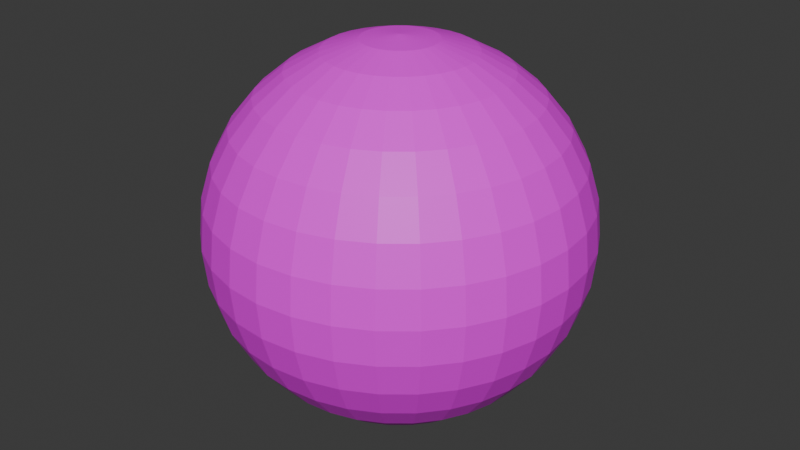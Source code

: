 # Source: backGround.blend  (saved by Blender 4.1.23; exported with 4.5.12 LTS)
import bpy
from mathutils import Matrix  # noqa: F401  (used for matrix-valued properties, if any)

bpy.ops.wm.read_factory_settings(use_empty=True)
scene = bpy.context.scene
scene.name = 'Scene'

# ---- collections
col_collection = bpy.data.collections.new('Collection'); scene.collection.children.link(col_collection)

# ---- images (referenced by path relative to the original .blend; pixels are not part of the script)
import os
ASSET_DIR = os.environ.get("B2B_ASSET_DIR", "")  # directory of the original .blend (textures are referenced by path, not embedded)
HERE = os.path.dirname(os.path.abspath(__file__))  # packed textures are extracted next to this script under _unpacked/

def load_image(name, relpath, width, height, colorspace="sRGB"):
    """Load a texture the original file referenced (path relative to the .blend, or extracted next to this script)."""
    p = next((c for c in (os.path.join(HERE, relpath), os.path.join(ASSET_DIR, relpath)) if relpath and os.path.exists(c)), "")
    if p:
        img = bpy.data.images.load(p, check_existing=True)
        img.name = name
    else:  # same state as the original file: an image datablock whose file is absent (Cycles renders it pink)
        img = bpy.data.images.new(name, width, height)
        img.source = "FILE"
        img.filepath = "//" + (relpath or name)
    img.colorspace_settings.name = colorspace
    return img
img_n749_sugasugasiiaozora_jpg = load_image('N749_sugasugasiiaozora.jpg', 'N749_sugasugasiiaozora.jpg', 1024, 1024, 'sRGB')

# ---- materials (node trees are filled in below, after node groups)
mat_bluesky = bpy.data.materials.new('BlueSky')
mat_bluesky.use_transparent_shadow = False
mat_reverse = bpy.data.materials.new('Reverse')
mat_reverse.use_transparent_shadow = False

# ---- material node trees
mat_bluesky.use_nodes = True; mat_bluesky.node_tree.nodes.clear()
_N = mat_bluesky.node_tree.nodes; _L = mat_bluesky.node_tree.links
n0 = _N.new('ShaderNodeBsdfPrincipled'); n0.name = 'プリンシプルBSDF'; n0.location = (10, 300)
n1 = _N.new('ShaderNodeOutputMaterial'); n1.name = 'マテリアル出力'; n1.location = (300, 300)
n2 = _N.new('ShaderNodeTexImage'); n2.name = '画像テクスチャ'; n2.location = (-280, 275)
n2.image = img_n749_sugasugasiiaozora_jpg
_L.new(n0.outputs[0], n1.inputs[0])
_L.new(n2.outputs[0], n0.inputs[0])
n1.is_active_output = True
mat_reverse.use_nodes = True; mat_reverse.node_tree.nodes.clear()
_N = mat_reverse.node_tree.nodes; _L = mat_reverse.node_tree.links
n0 = _N.new('ShaderNodeBsdfPrincipled'); n0.name = 'プリンシプルBSDF'; n0.location = (10, 300)
n1 = _N.new('ShaderNodeOutputMaterial'); n1.name = 'マテリアル出力'; n1.location = (300, 300)
_L.new(n0.outputs[0], n1.inputs[0])
n1.is_active_output = True

# ---- world
world_world = bpy.data.worlds.new('World'); scene.world = world_world
world_world.use_nodes = True; world_world.node_tree.nodes.clear()
_N = world_world.node_tree.nodes; _L = world_world.node_tree.links
n0 = _N.new('ShaderNodeOutputWorld'); n0.name = 'World Output'; n0.location = (300, 300)
n1 = _N.new('ShaderNodeBackground'); n1.name = 'Background'; n1.location = (10, 300)
n1.inputs[0].default_value = (0.05088, 0.05088, 0.05088, 1.0)
_L.new(n1.outputs[0], n0.inputs[0])
n0.is_active_output = True
world_world.color = (0.05088, 0.05088, 0.05088)
world_world.use_sun_shadow = False
world_world.sun_shadow_jitter_overblur = 0.0

# ---- meshes
me_x = bpy.data.meshes.new('球')
me_x.from_pydata([(0.0, 0.5556, 0.8315), (0.0, 0.8315, 0.5556), (0.0, 0.9808, 0.1951), (0.0, 1.0, 0.0), (0.0, 0.9808, -0.1951), (0.0, 0.8315, -0.5556), (0.03806, 0.1913, 0.9808), (0.07466, 0.3753, 0.9239), (0.1084, 0.5449, 0.8315), (0.1379, 0.6935, 0.7071), (0.1622, 0.8155, 0.5556), (0.1802, 0.9061, 0.3827), (0.1913, 0.9619, 0.1951), (0.1951, 0.9808, 0.0), (0.1913, 0.9619, -0.1951), (0.1802, 0.9061, -0.3827), (0.1622, 0.8155, -0.5556), (0.1379, 0.6935, -0.7071), (0.1084, 0.5449, -0.8315), (0.07466, 0.3753, -0.9239), (0.03806, 0.1913, -0.9808), (0.07466, 0.1802, 0.9808), (0.1464, 0.3536, 0.9239), (0.2126, 0.5133, 0.8315), (0.2706, 0.6533, 0.7071), (0.3182, 0.7682, 0.5556), (0.3536, 0.8536, 0.3827), (0.3753, 0.9061, 0.1951), (0.3827, 0.9239, 0.0), (0.3753, 0.9061, -0.1951), (0.3536, 0.8536, -0.3827), (0.3182, 0.7682, -0.5556), (0.2706, 0.6533, -0.7071), (0.2126, 0.5133, -0.8315), (0.1464, 0.3536, -0.9239), (0.07466, 0.1802, -0.9808), (0.1084, 0.1622, 0.9808), (0.2126, 0.3182, 0.9239), (0.3087, 0.4619, 0.8315), (0.3928, 0.5879, 0.7071), (0.4619, 0.6913, 0.5556), (0.5133, 0.7682, 0.3827), (0.5449, 0.8155, 0.1951), (0.5556, 0.8315, 0.0), (0.5449, 0.8155, -0.1951), (0.5133, 0.7682, -0.3827), (0.4619, 0.6913, -0.5556), (0.3928, 0.5879, -0.7071), (0.3087, 0.4619, -0.8315), (0.2126, 0.3182, -0.9239), (0.1084, 0.1622, -0.9808), (0.1379, 0.1379, 0.9808), (0.2706, 0.2706, 0.9239), (0.3928, 0.3928, 0.8315), (0.5, 0.5, 0.7071), (0.5879, 0.5879, 0.5556), (0.6533, 0.6533, 0.3827), (0.6935, 0.6935, 0.1951), (0.7071, 0.7071, 0.0), (0.6935, 0.6935, -0.1951), (0.6533, 0.6533, -0.3827), (0.5879, 0.5879, -0.5556), (0.5, 0.5, -0.7071), (0.3928, 0.3928, -0.8315), (0.2706, 0.2706, -0.9239), (0.1379, 0.1379, -0.9808), (0.1622, 0.1084, 0.9808), (0.3182, 0.2126, 0.9239), (0.4619, 0.3087, 0.8315), (0.5879, 0.3928, 0.7071), (0.6913, 0.4619, 0.5556), (0.7682, 0.5133, 0.3827), (0.8155, 0.5449, 0.1951), (0.8315, 0.5556, 0.0), (0.8155, 0.5449, -0.1951), (0.7682, 0.5133, -0.3827), (0.6913, 0.4619, -0.5556), (0.5879, 0.3928, -0.7071), (0.4619, 0.3087, -0.8315), (0.3182, 0.2126, -0.9239), (0.1622, 0.1084, -0.9808), (0.0, 0.0, 1.0), (0.1802, 0.07466, 0.9808), (0.3536, 0.1464, 0.9239), (0.5133, 0.2126, 0.8315), (0.6533, 0.2706, 0.7071), (0.7682, 0.3182, 0.5556), (0.8536, 0.3536, 0.3827), (0.9061, 0.3753, 0.1951), (0.9239, 0.3827, 0.0), (0.9061, 0.3753, -0.1951), (0.8536, 0.3536, -0.3827), (0.7682, 0.3182, -0.5556), (0.6533, 0.2706, -0.7071), (0.5133, 0.2126, -0.8315), (0.3536, 0.1464, -0.9239), (0.1802, 0.07466, -0.9808), (0.1913, 0.03806, 0.9808), (0.3753, 0.07466, 0.9239), (0.5449, 0.1084, 0.8315), (0.6935, 0.1379, 0.7071), (0.8155, 0.1622, 0.5556), (0.9061, 0.1802, 0.3827), (0.9619, 0.1913, 0.1951), (0.9808, 0.1951, 0.0), (0.9619, 0.1913, -0.1951), (0.9061, 0.1802, -0.3827), (0.8155, 0.1622, -0.5556), (0.6935, 0.1379, -0.7071), (0.5449, 0.1084, -0.8315), (0.3753, 0.07466, -0.9239), (0.1913, 0.03806, -0.9808), (0.1951, -1.118e-08, 0.9808), (0.3827, -2.235e-08, 0.9239), (0.5556, -5.215e-08, 0.8315), (0.7071, 1.49e-08, 0.7071), (0.8315, -8.941e-08, 0.5556), (0.9239, 4.47e-08, 0.3827), (0.9808, -8.941e-08, 0.1951), (1.0, -1.639e-07, 0.0), (0.9808, -8.941e-08, -0.1951), (0.9239, 4.47e-08, -0.3827), (0.8315, -8.941e-08, -0.5556), (0.7071, 1.49e-08, -0.7071), (0.5556, -5.215e-08, -0.8315), (0.3827, -2.235e-08, -0.9239), (0.1951, -1.118e-08, -0.9808), (0.1913, -0.03806, 0.9808), (0.3753, -0.07466, 0.9239), (0.5449, -0.1084, 0.8315), (0.6935, -0.1379, 0.7071), (0.8155, -0.1622, 0.5556), (0.9061, -0.1802, 0.3827), (0.9619, -0.1913, 0.1951), (0.9808, -0.1951, 0.0), (0.9619, -0.1913, -0.1951), (0.9061, -0.1802, -0.3827), (0.8155, -0.1622, -0.5556), (0.6935, -0.1379, -0.7071), (0.5449, -0.1084, -0.8315), (0.3753, -0.07466, -0.9239), (0.1913, -0.03806, -0.9808), (0.1802, -0.07466, 0.9808), (0.3536, -0.1464, 0.9239), (0.5133, -0.2126, 0.8315), (0.6533, -0.2706, 0.7071), (0.7682, -0.3182, 0.5556), (0.8536, -0.3536, 0.3827), (0.9061, -0.3753, 0.1951), (0.9239, -0.3827, 0.0), (0.9061, -0.3753, -0.1951), (0.8536, -0.3536, -0.3827), (0.7682, -0.3182, -0.5556), (0.6533, -0.2706, -0.7071), (0.5133, -0.2126, -0.8315), (0.3536, -0.1464, -0.9239), (0.1802, -0.07466, -0.9808), (0.1622, -0.1084, 0.9808), (0.3182, -0.2126, 0.9239), (0.4619, -0.3087, 0.8315), (0.5879, -0.3928, 0.7071), (0.6913, -0.4619, 0.5556), (0.7682, -0.5133, 0.3827), (0.8155, -0.5449, 0.1951), (0.8315, -0.5556, 0.0), (0.8155, -0.5449, -0.1951), (0.7682, -0.5133, -0.3827), (0.6913, -0.4619, -0.5556), (0.5879, -0.3928, -0.7071), (0.4619, -0.3087, -0.8315), (0.3182, -0.2126, -0.9239), (0.1622, -0.1084, -0.9808), (0.1379, -0.1379, 0.9808), (0.2706, -0.2706, 0.9239), (0.3928, -0.3928, 0.8315), (0.5, -0.5, 0.7071), (0.5879, -0.5879, 0.5556), (0.6533, -0.6533, 0.3827), (0.6935, -0.6935, 0.1951), (0.7071, -0.7071, 0.0), (0.6935, -0.6935, -0.1951), (0.6533, -0.6533, -0.3827), (0.5879, -0.5879, -0.5556), (0.5, -0.5, -0.7071), (0.3928, -0.3928, -0.8315), (0.2706, -0.2706, -0.9239), (0.1379, -0.1379, -0.9808), (0.1084, -0.1622, 0.9808), (0.2126, -0.3182, 0.9239), (0.3087, -0.4619, 0.8315), (0.3928, -0.5879, 0.7071), (0.4619, -0.6913, 0.5556), (0.5133, -0.7682, 0.3827), (0.5449, -0.8155, 0.1951), (0.5556, -0.8315, 0.0), (0.5449, -0.8155, -0.1951), (0.5133, -0.7682, -0.3827), (0.4619, -0.6913, -0.5556), (0.3928, -0.5879, -0.7071), (0.3087, -0.4619, -0.8315), (0.2126, -0.3182, -0.9239), (0.1084, -0.1622, -0.9808), (0.07466, -0.1802, 0.9808), (0.1464, -0.3536, 0.9239), (0.2126, -0.5133, 0.8315), (0.2706, -0.6533, 0.7071), (0.3182, -0.7682, 0.5556), (0.3536, -0.8536, 0.3827), (0.3753, -0.9061, 0.1951), (0.3827, -0.9239, 0.0), (0.3753, -0.9061, -0.1951), (0.3536, -0.8536, -0.3827), (0.3182, -0.7682, -0.5556), (0.2706, -0.6533, -0.7071), (0.2126, -0.5133, -0.8315), (0.1464, -0.3536, -0.9239), (0.07466, -0.1802, -0.9808), (0.03806, -0.1913, 0.9808), (0.07466, -0.3753, 0.9239), (0.1084, -0.5449, 0.8315), (0.1379, -0.6935, 0.7071), (0.1622, -0.8155, 0.5556), (0.1802, -0.9061, 0.3827), (0.1913, -0.9619, 0.1951), (0.1951, -0.9808, 0.0), (0.1913, -0.9619, -0.1951), (0.1802, -0.9061, -0.3827), (0.1622, -0.8155, -0.5556), (0.1379, -0.6935, -0.7071), (0.1084, -0.5449, -0.8315), (0.07466, -0.3753, -0.9239), (0.03806, -0.1913, -0.9808), (-7.451e-09, -0.1951, 0.9808), (-5.215e-08, -0.3827, 0.9239), (-9.686e-08, -0.5556, 0.8315), (-1.49e-08, -0.7071, 0.7071), (-1.043e-07, -0.8315, 0.5556), (2.98e-08, -0.9239, 0.3827), (-1.341e-07, -0.9808, 0.1951), (-3.278e-07, -1.0, 0.0), (-1.341e-07, -0.9808, -0.1951), (2.98e-08, -0.9239, -0.3827), (-1.043e-07, -0.8315, -0.5556), (-1.49e-08, -0.7071, -0.7071), (-9.686e-08, -0.5556, -0.8315), (-5.215e-08, -0.3827, -0.9239), (-7.451e-09, -0.1951, -0.9808), (-0.03806, -0.1913, 0.9808), (-0.07466, -0.3753, 0.9239), (-0.1084, -0.5449, 0.8315), (-0.1379, -0.6935, 0.7071), (-0.1622, -0.8155, 0.5556), (-0.1802, -0.9061, 0.3827), (-0.1913, -0.9619, 0.1951), (-0.1951, -0.9808, 0.0), (-0.1913, -0.9619, -0.1951), (-0.1802, -0.9061, -0.3827), (-0.1622, -0.8155, -0.5556), (-0.1379, -0.6935, -0.7071), (-0.1084, -0.5449, -0.8315), (-0.07466, -0.3753, -0.9239), (-0.03806, -0.1913, -0.9808), (-0.07466, -0.1802, 0.9808), (-0.1464, -0.3536, 0.9239), (-0.2126, -0.5133, 0.8315), (-0.2706, -0.6533, 0.7071), (-0.3182, -0.7682, 0.5556), (-0.3536, -0.8536, 0.3827), (-0.3753, -0.9061, 0.1951), (-0.3827, -0.9239, 0.0), (-0.3753, -0.9061, -0.1951), (-0.3536, -0.8536, -0.3827), (-0.3182, -0.7682, -0.5556), (-0.2706, -0.6533, -0.7071), (-0.2126, -0.5133, -0.8315), (-0.1464, -0.3536, -0.9239), (-0.07466, -0.1802, -0.9808), (-0.1084, -0.1622, 0.9808), (-0.2126, -0.3182, 0.9239), (-0.3087, -0.4619, 0.8315), (-0.3928, -0.5879, 0.7071), (-0.4619, -0.6913, 0.5556), (-0.5133, -0.7682, 0.3827), (-0.5449, -0.8155, 0.1951), (-0.5556, -0.8315, 0.0), (-0.5449, -0.8155, -0.1951), (-0.5133, -0.7682, -0.3827), (-0.4619, -0.6913, -0.5556), (-0.3928, -0.5879, -0.7071), (-0.3087, -0.4619, -0.8315), (-0.2126, -0.3182, -0.9239), (-0.1084, -0.1622, -0.9808), (-0.1379, -0.1379, 0.9808), (-0.2706, -0.2706, 0.9239), (-0.3928, -0.3928, 0.8315), (-0.5, -0.5, 0.7071), (-0.5879, -0.5879, 0.5556), (-0.6533, -0.6533, 0.3827), (-0.6935, -0.6935, 0.1951), (-0.7071, -0.7071, 0.0), (-0.6935, -0.6935, -0.1951), (-0.6533, -0.6533, -0.3827), (-0.5879, -0.5879, -0.5556), (-0.5, -0.5, -0.7071), (-0.3928, -0.3928, -0.8315), (-0.2706, -0.2706, -0.9239), (-0.1379, -0.1379, -0.9808), (0.0, 0.0, -1.0), (-0.1622, -0.1084, 0.9808), (-0.3182, -0.2126, 0.9239), (-0.4619, -0.3087, 0.8315), (-0.5879, -0.3928, 0.7071), (-0.6913, -0.4619, 0.5556), (-0.7682, -0.5133, 0.3827), (-0.8155, -0.5449, 0.1951), (-0.8315, -0.5556, 0.0), (-0.8155, -0.5449, -0.1951), (-0.7682, -0.5133, -0.3827), (-0.6913, -0.4619, -0.5556), (-0.5879, -0.3928, -0.7071), (-0.4619, -0.3087, -0.8315), (-0.3182, -0.2126, -0.9239), (-0.1622, -0.1084, -0.9808), (-0.1802, -0.07466, 0.9808), (-0.3536, -0.1464, 0.9239), (-0.5133, -0.2126, 0.8315), (-0.6533, -0.2706, 0.7071), (-0.7682, -0.3182, 0.5556), (-0.8536, -0.3536, 0.3827), (-0.9061, -0.3753, 0.1951), (-0.9239, -0.3827, 0.0), (-0.9061, -0.3753, -0.1951), (-0.8536, -0.3536, -0.3827), (-0.7682, -0.3182, -0.5556), (-0.6533, -0.2706, -0.7071), (-0.5133, -0.2126, -0.8315), (-0.3536, -0.1464, -0.9239), (-0.1802, -0.07466, -0.9808), (-0.1913, -0.03806, 0.9808), (-0.3753, -0.07466, 0.9239), (-0.5449, -0.1084, 0.8315), (-0.6935, -0.1379, 0.7071), (-0.8155, -0.1622, 0.5556), (-0.9061, -0.1802, 0.3827), (-0.9619, -0.1913, 0.1951), (-0.9808, -0.1951, 0.0), (-0.9619, -0.1913, -0.1951), (-0.9061, -0.1802, -0.3827), (-0.8155, -0.1622, -0.5556), (-0.6935, -0.1379, -0.7071), (-0.5449, -0.1084, -0.8315), (-0.3753, -0.07466, -0.9239), (-0.1913, -0.03806, -0.9808), (-0.1951, 1.863e-08, 0.9808), (-0.3827, 5.215e-08, 0.9239), (-0.5556, 1.49e-07, 0.8315), (-0.7071, 2.98e-08, 0.7071), (-0.8315, 1.639e-07, 0.5556), (-0.9239, 1.49e-08, 0.3827), (-0.9808, 2.682e-07, 0.1951), (-1.0, 4.47e-07, 0.0), (-0.9808, 2.682e-07, -0.1951), (-0.9239, 1.49e-08, -0.3827), (-0.8315, 1.639e-07, -0.5556), (-0.7071, 2.98e-08, -0.7071), (-0.5556, 1.49e-07, -0.8315), (-0.3827, 5.215e-08, -0.9239), (-0.1951, 1.863e-08, -0.9808), (-0.1913, 0.03806, 0.9808), (-0.3753, 0.07466, 0.9239), (-0.5449, 0.1084, 0.8315), (-0.6935, 0.1379, 0.7071), (-0.8155, 0.1622, 0.5556), (-0.9061, 0.1802, 0.3827), (-0.9619, 0.1913, 0.1951), (-0.9808, 0.1951, 0.0), (-0.9619, 0.1913, -0.1951), (-0.9061, 0.1802, -0.3827), (-0.8155, 0.1622, -0.5556), (-0.6935, 0.1379, -0.7071), (-0.5449, 0.1084, -0.8315), (-0.3753, 0.07466, -0.9239), (-0.1913, 0.03806, -0.9808), (-0.1802, 0.07466, 0.9808), (-0.3536, 0.1464, 0.9239), (-0.5133, 0.2126, 0.8315), (-0.6533, 0.2706, 0.7071), (-0.7682, 0.3182, 0.5556), (-0.8536, 0.3536, 0.3827), (-0.9061, 0.3753, 0.1951), (-0.9239, 0.3827, 0.0), (-0.9061, 0.3753, -0.1951), (-0.8536, 0.3536, -0.3827), (-0.7682, 0.3182, -0.5556), (-0.6533, 0.2706, -0.7071), (-0.5133, 0.2126, -0.8315), (-0.3536, 0.1464, -0.9239), (-0.1802, 0.07466, -0.9808), (-0.1622, 0.1084, 0.9808), (-0.3182, 0.2126, 0.9239), (-0.4619, 0.3087, 0.8315), (-0.5879, 0.3928, 0.7071), (-0.6913, 0.4619, 0.5556), (-0.7682, 0.5133, 0.3827), (-0.8155, 0.5449, 0.1951), (-0.8315, 0.5556, 0.0), (-0.8155, 0.5449, -0.1951), (-0.7682, 0.5133, -0.3827), (-0.6913, 0.4619, -0.5556), (-0.5879, 0.3928, -0.7071), (-0.4619, 0.3087, -0.8315), (-0.3182, 0.2126, -0.9239), (-0.1622, 0.1084, -0.9808), (-0.1379, 0.1379, 0.9808), (-0.2706, 0.2706, 0.9239), (-0.3928, 0.3928, 0.8315), (-0.5, 0.5, 0.7071), (-0.5879, 0.5879, 0.5556), (-0.6533, 0.6533, 0.3827), (-0.6935, 0.6935, 0.1951), (-0.7071, 0.7071, 0.0), (-0.6935, 0.6935, -0.1951), (-0.6533, 0.6533, -0.3827), (-0.5879, 0.5879, -0.5556), (-0.5, 0.5, -0.7071), (-0.3928, 0.3928, -0.8315), (-0.2706, 0.2706, -0.9239), (-0.1379, 0.1379, -0.9808), (-0.1084, 0.1622, 0.9808), (-0.2126, 0.3182, 0.9239), (-0.3087, 0.4619, 0.8315), (-0.3928, 0.5879, 0.7071), (-0.4619, 0.6913, 0.5556), (-0.5133, 0.7682, 0.3827), (-0.5449, 0.8155, 0.1951), (-0.5556, 0.8315, 0.0), (-0.5449, 0.8155, -0.1951), (-0.5133, 0.7682, -0.3827), (-0.4619, 0.6913, -0.5556), (-0.3928, 0.5879, -0.7071), (-0.3087, 0.4619, -0.8315), (-0.2126, 0.3182, -0.9239), (-0.1084, 0.1622, -0.9808), (-0.07466, 0.1802, 0.9808), (-0.1464, 0.3536, 0.9239), (-0.2126, 0.5133, 0.8315), (-0.2706, 0.6533, 0.7071), (-0.3182, 0.7682, 0.5556), (-0.3536, 0.8536, 0.3827), (-0.3753, 0.9061, 0.1951), (-0.3827, 0.9239, 0.0), (-0.3753, 0.9061, -0.1951), (-0.3536, 0.8536, -0.3827), (-0.3182, 0.7682, -0.5556), (-0.2706, 0.6533, -0.7071), (-0.2126, 0.5133, -0.8315), (-0.1464, 0.3536, -0.9239), (-0.07466, 0.1802, -0.9808), (-0.03806, 0.1913, 0.9808), (-0.07466, 0.3753, 0.9239), (-0.1084, 0.5449, 0.8315), (-0.1379, 0.6935, 0.7071), (-0.1622, 0.8155, 0.5556), (-0.1802, 0.9061, 0.3827), (-0.1913, 0.9619, 0.1951), (-0.1951, 0.9808, 0.0), (-0.1913, 0.9619, -0.1951), (-0.1802, 0.9061, -0.3827), (-0.1622, 0.8155, -0.5556), (-0.1379, 0.6935, -0.7071), (-0.1084, 0.5449, -0.8315), (-0.07466, 0.3753, -0.9239), (-0.03806, 0.1913, -0.9808), (1.49e-08, 0.1951, 0.9808), (6.706e-08, 0.3827, 0.9239), (8.941e-08, 0.7071, 0.7071), (5.96e-08, 0.9239, 0.3827), (5.96e-08, 0.9239, -0.3827), (8.941e-08, 0.7071, -0.7071), (2.161e-07, 0.5556, -0.8315), (6.706e-08, 0.3827, -0.9239), (1.49e-08, 0.1951, -0.9808)], [], [(475, 0, 8, 9), (478, 5, 16, 17), (1, 475, 9, 10), (479, 478, 17, 18), (476, 1, 10, 11), (480, 479, 18, 19), (2, 476, 11, 12), (481, 480, 19, 20), (3, 2, 12, 13), (473, 81, 6), (307, 481, 20), (4, 3, 13, 14), (474, 473, 6, 7), (477, 4, 14, 15), (0, 474, 7, 8), (5, 477, 15, 16), (8, 7, 22, 23), (16, 15, 30, 31), (9, 8, 23, 24), (17, 16, 31, 32), (10, 9, 24, 25), (18, 17, 32, 33), (11, 10, 25, 26), (19, 18, 33, 34), (12, 11, 26, 27), (20, 19, 34, 35), (13, 12, 27, 28), (6, 81, 21), (307, 20, 35), (14, 13, 28, 29), (7, 6, 21, 22), (15, 14, 29, 30), (27, 26, 41, 42), (35, 34, 49, 50), (28, 27, 42, 43), (21, 81, 36), (307, 35, 50), (29, 28, 43, 44), (22, 21, 36, 37), (30, 29, 44, 45), (23, 22, 37, 38), (31, 30, 45, 46), (24, 23, 38, 39), (32, 31, 46, 47), (25, 24, 39, 40), (33, 32, 47, 48), (26, 25, 40, 41), (34, 33, 48, 49), (46, 45, 60, 61), (39, 38, 53, 54), (47, 46, 61, 62), (40, 39, 54, 55), (48, 47, 62, 63), (41, 40, 55, 56), (49, 48, 63, 64), (42, 41, 56, 57), (50, 49, 64, 65), (43, 42, 57, 58), (36, 81, 51), (307, 50, 65), (44, 43, 58, 59), (37, 36, 51, 52), (45, 44, 59, 60), (38, 37, 52, 53), (65, 64, 79, 80), (58, 57, 72, 73), (51, 81, 66), (307, 65, 80), (59, 58, 73, 74), (52, 51, 66, 67), (60, 59, 74, 75), (53, 52, 67, 68), (61, 60, 75, 76), (54, 53, 68, 69), (62, 61, 76, 77), (55, 54, 69, 70), (63, 62, 77, 78), (56, 55, 70, 71), (64, 63, 78, 79), (57, 56, 71, 72), (69, 68, 84, 85), (77, 76, 92, 93), (70, 69, 85, 86), (78, 77, 93, 94), (71, 70, 86, 87), (79, 78, 94, 95), (72, 71, 87, 88), (80, 79, 95, 96), (73, 72, 88, 89), (66, 81, 82), (307, 80, 96), (74, 73, 89, 90), (67, 66, 82, 83), (75, 74, 90, 91), (68, 67, 83, 84), (76, 75, 91, 92), (89, 88, 103, 104), (82, 81, 97), (307, 96, 111), (90, 89, 104, 105), (83, 82, 97, 98), (91, 90, 105, 106), (84, 83, 98, 99), (92, 91, 106, 107), (85, 84, 99, 100), (93, 92, 107, 108), (86, 85, 100, 101), (94, 93, 108, 109), (87, 86, 101, 102), (95, 94, 109, 110), (88, 87, 102, 103), (96, 95, 110, 111), (108, 107, 122, 123), (101, 100, 115, 116), (109, 108, 123, 124), (102, 101, 116, 117), (110, 109, 124, 125), (103, 102, 117, 118), (111, 110, 125, 126), (104, 103, 118, 119), (97, 81, 112), (307, 111, 126), (105, 104, 119, 120), (98, 97, 112, 113), (106, 105, 120, 121), (99, 98, 113, 114), (107, 106, 121, 122), (100, 99, 114, 115), (307, 126, 141), (120, 119, 134, 135), (113, 112, 127, 128), (121, 120, 135, 136), (114, 113, 128, 129), (122, 121, 136, 137), (115, 114, 129, 130), (123, 122, 137, 138), (116, 115, 130, 131), (124, 123, 138, 139), (117, 116, 131, 132), (125, 124, 139, 140), (118, 117, 132, 133), (126, 125, 140, 141), (119, 118, 133, 134), (112, 81, 127), (139, 138, 153, 154), (132, 131, 146, 147), (140, 139, 154, 155), (133, 132, 147, 148), (141, 140, 155, 156), (134, 133, 148, 149), (127, 81, 142), (307, 141, 156), (135, 134, 149, 150), (128, 127, 142, 143), (136, 135, 150, 151), (129, 128, 143, 144), (137, 136, 151, 152), (130, 129, 144, 145), (138, 137, 152, 153), (131, 130, 145, 146), (143, 142, 157, 158), (151, 150, 165, 166), (144, 143, 158, 159), (152, 151, 166, 167), (145, 144, 159, 160), (153, 152, 167, 168), (146, 145, 160, 161), (154, 153, 168, 169), (147, 146, 161, 162), (155, 154, 169, 170), (148, 147, 162, 163), (156, 155, 170, 171), (149, 148, 163, 164), (142, 81, 157), (307, 156, 171), (150, 149, 164, 165), (162, 161, 176, 177), (170, 169, 184, 185), (163, 162, 177, 178), (171, 170, 185, 186), (164, 163, 178, 179), (157, 81, 172), (307, 171, 186), (165, 164, 179, 180), (158, 157, 172, 173), (166, 165, 180, 181), (159, 158, 173, 174), (167, 166, 181, 182), (160, 159, 174, 175), (168, 167, 182, 183), (161, 160, 175, 176), (169, 168, 183, 184), (181, 180, 195, 196), (174, 173, 188, 189), (182, 181, 196, 197), (175, 174, 189, 190), (183, 182, 197, 198), (176, 175, 190, 191), (184, 183, 198, 199), (177, 176, 191, 192), (185, 184, 199, 200), (178, 177, 192, 193), (186, 185, 200, 201), (179, 178, 193, 194), (172, 81, 187), (307, 186, 201), (180, 179, 194, 195), (173, 172, 187, 188), (200, 199, 214, 215), (193, 192, 207, 208), (201, 200, 215, 216), (194, 193, 208, 209), (187, 81, 202), (307, 201, 216), (195, 194, 209, 210), (188, 187, 202, 203), (196, 195, 210, 211), (189, 188, 203, 204), (197, 196, 211, 212), (190, 189, 204, 205), (198, 197, 212, 213), (191, 190, 205, 206), (199, 198, 213, 214), (192, 191, 206, 207), (204, 203, 218, 219), (212, 211, 226, 227), (205, 204, 219, 220), (213, 212, 227, 228), (206, 205, 220, 221), (214, 213, 228, 229), (207, 206, 221, 222), (215, 214, 229, 230), (208, 207, 222, 223), (216, 215, 230, 231), (209, 208, 223, 224), (202, 81, 217), (307, 216, 231), (210, 209, 224, 225), (203, 202, 217, 218), (211, 210, 225, 226), (223, 222, 237, 238), (231, 230, 245, 246), (224, 223, 238, 239), (217, 81, 232), (307, 231, 246), (225, 224, 239, 240), (218, 217, 232, 233), (226, 225, 240, 241), (219, 218, 233, 234), (227, 226, 241, 242), (220, 219, 234, 235), (228, 227, 242, 243), (221, 220, 235, 236), (229, 228, 243, 244), (222, 221, 236, 237), (230, 229, 244, 245), (242, 241, 256, 257), (235, 234, 249, 250), (243, 242, 257, 258), (236, 235, 250, 251), (244, 243, 258, 259), (237, 236, 251, 252), (245, 244, 259, 260), (238, 237, 252, 253), (246, 245, 260, 261), (239, 238, 253, 254), (232, 81, 247), (307, 246, 261), (240, 239, 254, 255), (233, 232, 247, 248), (241, 240, 255, 256), (234, 233, 248, 249), (261, 260, 275, 276), (254, 253, 268, 269), (247, 81, 262), (307, 261, 276), (255, 254, 269, 270), (248, 247, 262, 263), (256, 255, 270, 271), (249, 248, 263, 264), (257, 256, 271, 272), (250, 249, 264, 265), (258, 257, 272, 273), (251, 250, 265, 266), (259, 258, 273, 274), (252, 251, 266, 267), (260, 259, 274, 275), (253, 252, 267, 268), (273, 272, 287, 288), (266, 265, 280, 281), (274, 273, 288, 289), (267, 266, 281, 282), (275, 274, 289, 290), (268, 267, 282, 283), (276, 275, 290, 291), (269, 268, 283, 284), (262, 81, 277), (307, 276, 291), (270, 269, 284, 285), (263, 262, 277, 278), (271, 270, 285, 286), (264, 263, 278, 279), (272, 271, 286, 287), (265, 264, 279, 280), (277, 81, 292), (307, 291, 306), (285, 284, 299, 300), (278, 277, 292, 293), (286, 285, 300, 301), (279, 278, 293, 294), (287, 286, 301, 302), (280, 279, 294, 295), (288, 287, 302, 303), (281, 280, 295, 296), (289, 288, 303, 304), (282, 281, 296, 297), (290, 289, 304, 305), (283, 282, 297, 298), (291, 290, 305, 306), (284, 283, 298, 299), (296, 295, 311, 312), (304, 303, 319, 320), (297, 296, 312, 313), (305, 304, 320, 321), (298, 297, 313, 314), (306, 305, 321, 322), (299, 298, 314, 315), (292, 81, 308), (307, 306, 322), (300, 299, 315, 316), (293, 292, 308, 309), (301, 300, 316, 317), (294, 293, 309, 310), (302, 301, 317, 318), (295, 294, 310, 311), (303, 302, 318, 319), (316, 315, 330, 331), (309, 308, 323, 324), (317, 316, 331, 332), (310, 309, 324, 325), (318, 317, 332, 333), (311, 310, 325, 326), (319, 318, 333, 334), (312, 311, 326, 327), (320, 319, 334, 335), (313, 312, 327, 328), (321, 320, 335, 336), (314, 313, 328, 329), (322, 321, 336, 337), (315, 314, 329, 330), (308, 81, 323), (307, 322, 337), (335, 334, 349, 350), (328, 327, 342, 343), (336, 335, 350, 351), (329, 328, 343, 344), (337, 336, 351, 352), (330, 329, 344, 345), (323, 81, 338), (307, 337, 352), (331, 330, 345, 346), (324, 323, 338, 339), (332, 331, 346, 347), (325, 324, 339, 340), (333, 332, 347, 348), (326, 325, 340, 341), (334, 333, 348, 349), (327, 326, 341, 342), (339, 338, 353, 354), (347, 346, 361, 362), (340, 339, 354, 355), (348, 347, 362, 363), (341, 340, 355, 356), (349, 348, 363, 364), (342, 341, 356, 357), (350, 349, 364, 365), (343, 342, 357, 358), (351, 350, 365, 366), (344, 343, 358, 359), (352, 351, 366, 367), (345, 344, 359, 360), (338, 81, 353), (307, 352, 367), (346, 345, 360, 361), (358, 357, 372, 373), (366, 365, 380, 381), (359, 358, 373, 374), (367, 366, 381, 382), (360, 359, 374, 375), (353, 81, 368), (307, 367, 382), (361, 360, 375, 376), (354, 353, 368, 369), (362, 361, 376, 377), (355, 354, 369, 370), (363, 362, 377, 378), (356, 355, 370, 371), (364, 363, 378, 379), (357, 356, 371, 372), (365, 364, 379, 380), (377, 376, 391, 392), (370, 369, 384, 385), (378, 377, 392, 393), (371, 370, 385, 386), (379, 378, 393, 394), (372, 371, 386, 387), (380, 379, 394, 395), (373, 372, 387, 388), (381, 380, 395, 396), (374, 373, 388, 389), (382, 381, 396, 397), (375, 374, 389, 390), (368, 81, 383), (307, 382, 397), (376, 375, 390, 391), (369, 368, 383, 384), (396, 395, 410, 411), (389, 388, 403, 404), (397, 396, 411, 412), (390, 389, 404, 405), (383, 81, 398), (307, 397, 412), (391, 390, 405, 406), (384, 383, 398, 399), (392, 391, 406, 407), (385, 384, 399, 400), (393, 392, 407, 408), (386, 385, 400, 401), (394, 393, 408, 409), (387, 386, 401, 402), (395, 394, 409, 410), (388, 387, 402, 403), (408, 407, 422, 423), (401, 400, 415, 416), (409, 408, 423, 424), (402, 401, 416, 417), (410, 409, 424, 425), (403, 402, 417, 418), (411, 410, 425, 426), (404, 403, 418, 419), (412, 411, 426, 427), (405, 404, 419, 420), (398, 81, 413), (307, 412, 427), (406, 405, 420, 421), (399, 398, 413, 414), (407, 406, 421, 422), (400, 399, 414, 415), (427, 426, 441, 442), (420, 419, 434, 435), (413, 81, 428), (307, 427, 442), (421, 420, 435, 436), (414, 413, 428, 429), (422, 421, 436, 437), (415, 414, 429, 430), (423, 422, 437, 438), (416, 415, 430, 431), (424, 423, 438, 439), (417, 416, 431, 432), (425, 424, 439, 440), (418, 417, 432, 433), (426, 425, 440, 441), (419, 418, 433, 434), (431, 430, 445, 446), (439, 438, 453, 454), (432, 431, 446, 447), (440, 439, 454, 455), (433, 432, 447, 448), (441, 440, 455, 456), (434, 433, 448, 449), (442, 441, 456, 457), (435, 434, 449, 450), (428, 81, 443), (307, 442, 457), (436, 435, 450, 451), (429, 428, 443, 444), (437, 436, 451, 452), (430, 429, 444, 445), (438, 437, 452, 453), (450, 449, 464, 465), (443, 81, 458), (307, 457, 472), (451, 450, 465, 466), (444, 443, 458, 459), (452, 451, 466, 467), (445, 444, 459, 460), (453, 452, 467, 468), (446, 445, 460, 461), (454, 453, 468, 469), (447, 446, 461, 462), (455, 454, 469, 470), (448, 447, 462, 463), (456, 455, 470, 471), (449, 448, 463, 464), (457, 456, 471, 472), (469, 468, 5, 478), (462, 461, 475, 1), (470, 469, 478, 479), (463, 462, 1, 476), (471, 470, 479, 480), (464, 463, 476, 2), (472, 471, 480, 481), (465, 464, 2, 3), (458, 81, 473), (307, 472, 481), (466, 465, 3, 4), (459, 458, 473, 474), (467, 466, 4, 477), (460, 459, 474, 0), (468, 467, 477, 5), (461, 460, 0, 475)])
_uv = me_x.uv_layers.new(name='UVマップ')
_uv.uv.foreach_set('vector', [0.5038, 0.75, 0.5038, 0.8125, 0.5658, 0.8125, 0.5658, 0.75, 0.5038, 0.25, 0.5038, 0.3125, 0.5658, 0.3125, 0.5658, 0.25, 0.5038, 0.6875, 0.5038, 0.75, 0.5658, 0.75, 0.5658, 0.6875, 0.5038, 0.1875, 0.5038, 0.25, 0.5658, 0.25, 0.5658, 0.1875, 0.5038, 0.625, 0.5038, 0.6875, 0.5658, 0.6875, 0.5658, 0.625, 0.5038, 0.125, 0.5038, 0.1875, 0.5658, 0.1875, 0.5658, 0.125, 0.5038, 0.5625, 0.5038, 0.625, 0.5658, 0.625, 0.5658, 0.5625, 0.5038, 0.0625, 0.5038, 0.125, 0.5658, 0.125, 0.5658, 0.0625, 0.5038, 0.5, 0.5038, 0.5625, 0.5658, 0.5625, 0.5658, 0.5, 0.5038, 0.9375, 0.5348, 1.0, 0.5658, 0.9375, 0.5348, 0.0, 0.5038, 0.0625, 0.5658, 0.0625, 0.5038, 0.4375, 0.5038, 0.5, 0.5658, 0.5, 0.5658, 0.4375, 0.5038, 0.875, 0.5038, 0.9375, 0.5658, 0.9375, 0.5658, 0.875, 0.5038, 0.375, 0.5038, 0.4375, 0.5658, 0.4375, 0.5658, 0.375, 0.5038, 0.8125, 0.5038, 0.875, 0.5658, 0.875, 0.5658, 0.8125, 0.5038, 0.3125, 0.5038, 0.375, 0.5658, 0.375, 0.5658, 0.3125, 0.5658, 0.8125, 0.5658, 0.875, 0.6279, 0.875, 0.6279, 0.8125, 0.5658, 0.3125, 0.5658, 0.375, 0.6279, 0.375, 0.6279, 0.3125, 0.5658, 0.75, 0.5658, 0.8125, 0.6279, 0.8125, 0.6279, 0.75, 0.5658, 0.25, 0.5658, 0.3125, 0.6279, 0.3125, 0.6279, 0.25, 0.5658, 0.6875, 0.5658, 0.75, 0.6279, 0.75, 0.6279, 0.6875, 0.5658, 0.1875, 0.5658, 0.25, 0.6279, 0.25, 0.6279, 0.1875, 0.5658, 0.625, 0.5658, 0.6875, 0.6279, 0.6875, 0.6279, 0.625, 0.5658, 0.125, 0.5658, 0.1875, 0.6279, 0.1875, 0.6279, 0.125, 0.5658, 0.5625, 0.5658, 0.625, 0.6279, 0.625, 0.6279, 0.5625, 0.5658, 0.0625, 0.5658, 0.125, 0.6279, 0.125, 0.6279, 0.0625, 0.5658, 0.5, 0.5658, 0.5625, 0.6279, 0.5625, 0.6279, 0.5, 0.5658, 0.9375, 0.5968, 1.0, 0.6279, 0.9375, 0.5968, 0.0, 0.5658, 0.0625, 0.6279, 0.0625, 0.5658, 0.4375, 0.5658, 0.5, 0.6279, 0.5, 0.6279, 0.4375, 0.5658, 0.875, 0.5658, 0.9375, 0.6279, 0.9375, 0.6279, 0.875, 0.5658, 0.375, 0.5658, 0.4375, 0.6279, 0.4375, 0.6279, 0.375, 0.6279, 0.5625, 0.6279, 0.625, 0.6899, 0.625, 0.6899, 0.5625, 0.6279, 0.0625, 0.6279, 0.125, 0.6899, 0.125, 0.6899, 0.0625, 0.6279, 0.5, 0.6279, 0.5625, 0.6899, 0.5625, 0.6899, 0.5, 0.6279, 0.9375, 0.6589, 1.0, 0.6899, 0.9375, 0.6589, 0.0, 0.6279, 0.0625, 0.6899, 0.0625, 0.6279, 0.4375, 0.6279, 0.5, 0.6899, 0.5, 0.6899, 0.4375, 0.6279, 0.875, 0.6279, 0.9375, 0.6899, 0.9375, 0.6899, 0.875, 0.6279, 0.375, 0.6279, 0.4375, 0.6899, 0.4375, 0.6899, 0.375, 0.6279, 0.8125, 0.6279, 0.875, 0.6899, 0.875, 0.6899, 0.8125, 0.6279, 0.3125, 0.6279, 0.375, 0.6899, 0.375, 0.6899, 0.3125, 0.6279, 0.75, 0.6279, 0.8125, 0.6899, 0.8125, 0.6899, 0.75, 0.6279, 0.25, 0.6279, 0.3125, 0.6899, 0.3125, 0.6899, 0.25, 0.6279, 0.6875, 0.6279, 0.75, 0.6899, 0.75, 0.6899, 0.6875, 0.6279, 0.1875, 0.6279, 0.25, 0.6899, 0.25, 0.6899, 0.1875, 0.6279, 0.625, 0.6279, 0.6875, 0.6899, 0.6875, 0.6899, 0.625, 0.6279, 0.125, 0.6279, 0.1875, 0.6899, 0.1875, 0.6899, 0.125, 0.6899, 0.3125, 0.6899, 0.375, 0.7519, 0.375, 0.7519, 0.3125, 0.6899, 0.75, 0.6899, 0.8125, 0.7519, 0.8125, 0.7519, 0.75, 0.6899, 0.25, 0.6899, 0.3125, 0.7519, 0.3125, 0.7519, 0.25, 0.6899, 0.6875, 0.6899, 0.75, 0.7519, 0.75, 0.7519, 0.6875, 0.6899, 0.1875, 0.6899, 0.25, 0.7519, 0.25, 0.7519, 0.1875, 0.6899, 0.625, 0.6899, 0.6875, 0.7519, 0.6875, 0.7519, 0.625, 0.6899, 0.125, 0.6899, 0.1875, 0.7519, 0.1875, 0.7519, 0.125, 0.6899, 0.5625, 0.6899, 0.625, 0.7519, 0.625, 0.7519, 0.5625, 0.6899, 0.0625, 0.6899, 0.125, 0.7519, 0.125, 0.7519, 0.0625, 0.6899, 0.5, 0.6899, 0.5625, 0.7519, 0.5625, 0.7519, 0.5, 0.6899, 0.9375, 0.7209, 1.0, 0.7519, 0.9375, 0.7209, 0.0, 0.6899, 0.0625, 0.7519, 0.0625, 0.6899, 0.4375, 0.6899, 0.5, 0.7519, 0.5, 0.7519, 0.4375, 0.6899, 0.875, 0.6899, 0.9375, 0.7519, 0.9375, 0.7519, 0.875, 0.6899, 0.375, 0.6899, 0.4375, 0.7519, 0.4375, 0.7519, 0.375, 0.6899, 0.8125, 0.6899, 0.875, 0.7519, 0.875, 0.7519, 0.8125, 0.7519, 0.0625, 0.7519, 0.125, 0.8139, 0.125, 0.8139, 0.0625, 0.7519, 0.5, 0.7519, 0.5625, 0.8139, 0.5625, 0.8139, 0.5, 0.7519, 0.9375, 0.7829, 1.0, 0.8139, 0.9375, 0.7829, 0.0, 0.7519, 0.0625, 0.8139, 0.0625, 0.7519, 0.4375, 0.7519, 0.5, 0.8139, 0.5, 0.8139, 0.4375, 0.7519, 0.875, 0.7519, 0.9375, 0.8139, 0.9375, 0.8139, 0.875, 0.7519, 0.375, 0.7519, 0.4375, 0.8139, 0.4375, 0.8139, 0.375, 0.7519, 0.8125, 0.7519, 0.875, 0.8139, 0.875, 0.8139, 0.8125, 0.7519, 0.3125, 0.7519, 0.375, 0.8139, 0.375, 0.8139, 0.3125, 0.7519, 0.75, 0.7519, 0.8125, 0.8139, 0.8125, 0.8139, 0.75, 0.7519, 0.25, 0.7519, 0.3125, 0.8139, 0.3125, 0.8139, 0.25, 0.7519, 0.6875, 0.7519, 0.75, 0.8139, 0.75, 0.8139, 0.6875, 0.7519, 0.1875, 0.7519, 0.25, 0.8139, 0.25, 0.8139, 0.1875, 0.7519, 0.625, 0.7519, 0.6875, 0.8139, 0.6875, 0.8139, 0.625, 0.7519, 0.125, 0.7519, 0.1875, 0.8139, 0.1875, 0.8139, 0.125, 0.7519, 0.5625, 0.7519, 0.625, 0.8139, 0.625, 0.8139, 0.5625, 0.8139, 0.75, 0.8139, 0.8125, 0.8759, 0.8125, 0.8759, 0.75, 0.8139, 0.25, 0.8139, 0.3125, 0.8759, 0.3125, 0.8759, 0.25, 0.8139, 0.6875, 0.8139, 0.75, 0.8759, 0.75, 0.8759, 0.6875, 0.8139, 0.1875, 0.8139, 0.25, 0.8759, 0.25, 0.8759, 0.1875, 0.8139, 0.625, 0.8139, 0.6875, 0.8759, 0.6875, 0.8759, 0.625, 0.8139, 0.125, 0.8139, 0.1875, 0.8759, 0.1875, 0.8759, 0.125, 0.8139, 0.5625, 0.8139, 0.625, 0.8759, 0.625, 0.8759, 0.5625, 0.8139, 0.0625, 0.8139, 0.125, 0.8759, 0.125, 0.8759, 0.0625, 0.8139, 0.5, 0.8139, 0.5625, 0.8759, 0.5625, 0.8759, 0.5, 0.8139, 0.9375, 0.8449, 1.0, 0.8759, 0.9375, 0.8449, 0.0, 0.8139, 0.0625, 0.8759, 0.0625, 0.8139, 0.4375, 0.8139, 0.5, 0.8759, 0.5, 0.8759, 0.4375, 0.8139, 0.875, 0.8139, 0.9375, 0.8759, 0.9375, 0.8759, 0.875, 0.8139, 0.375, 0.8139, 0.4375, 0.8759, 0.4375, 0.8759, 0.375, 0.8139, 0.8125, 0.8139, 0.875, 0.8759, 0.875, 0.8759, 0.8125, 0.8139, 0.3125, 0.8139, 0.375, 0.8759, 0.375, 0.8759, 0.3125, 0.8759, 0.5, 0.8759, 0.5625, 0.9379, 0.5625, 0.9379, 0.5, 0.8759, 0.9375, 0.9069, 1.0, 0.9379, 0.9375, 0.9069, 0.0, 0.8759, 0.0625, 0.9379, 0.0625, 0.8759, 0.4375, 0.8759, 0.5, 0.9379, 0.5, 0.9379, 0.4375, 0.8759, 0.875, 0.8759, 0.9375, 0.9379, 0.9375, 0.9379, 0.875, 0.8759, 0.375, 0.8759, 0.4375, 0.9379, 0.4375, 0.9379, 0.375, 0.8759, 0.8125, 0.8759, 0.875, 0.9379, 0.875, 0.9379, 0.8125, 0.8759, 0.3125, 0.8759, 0.375, 0.9379, 0.375, 0.9379, 0.3125, 0.8759, 0.75, 0.8759, 0.8125, 0.9379, 0.8125, 0.9379, 0.75, 0.8759, 0.25, 0.8759, 0.3125, 0.9379, 0.3125, 0.9379, 0.25, 0.8759, 0.6875, 0.8759, 0.75, 0.9379, 0.75, 0.9379, 0.6875, 0.8759, 0.1875, 0.8759, 0.25, 0.9379, 0.25, 0.9379, 0.1875, 0.8759, 0.625, 0.8759, 0.6875, 0.9379, 0.6875, 0.9379, 0.625, 0.8759, 0.125, 0.8759, 0.1875, 0.9379, 0.1875, 0.9379, 0.125, 0.8759, 0.5625, 0.8759, 0.625, 0.9379, 0.625, 0.9379, 0.5625, 0.8759, 0.0625, 0.8759, 0.125, 0.9379, 0.125, 0.9379, 0.0625, 0.9379, 0.25, 0.9379, 0.3125, 1.0, 0.3125, 1.0, 0.25, 0.9379, 0.6875, 0.9379, 0.75, 1.0, 0.75, 1.0, 0.6875, 0.9379, 0.1875, 0.9379, 0.25, 1.0, 0.25, 1.0, 0.1875, 0.9379, 0.625, 0.9379, 0.6875, 1.0, 0.6875, 1.0, 0.625, 0.9379, 0.125, 0.9379, 0.1875, 1.0, 0.1875, 1.0, 0.125, 0.9379, 0.5625, 0.9379, 0.625, 1.0, 0.625, 1.0, 0.5625, 0.9379, 0.0625, 0.9379, 0.125, 1.0, 0.125, 1.0, 0.0625, 0.9379, 0.5, 0.9379, 0.5625, 1.0, 0.5625, 1.0, 0.5, 0.9379, 0.9375, 0.969, 1.0, 1.0, 0.9375, 0.969, 0.0, 0.9379, 0.0625, 1.0, 0.0625, 0.9379, 0.4375, 0.9379, 0.5, 1.0, 0.5, 1.0, 0.4375, 0.9379, 0.875, 0.9379, 0.9375, 1.0, 0.9375, 1.0, 0.875, 0.9379, 0.375, 0.9379, 0.4375, 1.0, 0.4375, 1.0, 0.375, 0.9379, 0.8125, 0.9379, 0.875, 1.0, 0.875, 1.0, 0.8125, 0.9379, 0.3125, 0.9379, 0.375, 1.0, 0.375, 1.0, 0.3125, 0.9379, 0.75, 0.9379, 0.8125, 1.0, 0.8125, 1.0, 0.75, 0.9735, 0.0, 1.005, 0.0625, 0.9423, 0.0625, 1.0, 0.4375, 1.0, 0.5, 0.9376, 0.5, 0.9376, 0.4375, 1.0, 0.875, 1.0, 0.9375, 0.9376, 0.9375, 0.9376, 0.875, 1.0, 0.375, 1.0, 0.4375, 0.9376, 0.4375, 0.9376, 0.375, 1.0, 0.8125, 1.0, 0.875, 0.9376, 0.875, 0.9376, 0.8125, 1.0, 0.3125, 1.0, 0.375, 0.9376, 0.375, 0.9376, 0.3125, 1.0, 0.75, 1.0, 0.8125, 0.9376, 0.8125, 0.9376, 0.75, 1.0, 0.25, 1.0, 0.3125, 0.9376, 0.3125, 0.9376, 0.25, 1.0, 0.6875, 1.0, 0.75, 0.9376, 0.75, 0.9376, 0.6875, 1.0, 0.1875, 1.0, 0.25, 0.9376, 0.25, 0.9376, 0.1875, 1.0, 0.625, 1.0, 0.6875, 0.9376, 0.6875, 0.9376, 0.625, 1.0, 0.125, 1.0, 0.1875, 0.9376, 0.1875, 0.9376, 0.125, 1.0, 0.5625, 1.0, 0.625, 0.9376, 0.625, 0.9376, 0.5625, 1.0, 0.0625, 1.0, 0.125, 0.9376, 0.125, 0.9376, 0.0625, 1.0, 0.5, 1.0, 0.5625, 0.9376, 0.5625, 0.9376, 0.5, 1.005, 0.9375, 0.9735, 1.0, 0.9423, 0.9375, 0.9376, 0.1875, 0.9376, 0.25, 0.8751, 0.25, 0.8751, 0.1875, 0.9376, 0.625, 0.9376, 0.6875, 0.8751, 0.6875, 0.8751, 0.625, 0.9376, 0.125, 0.9376, 0.1875, 0.8751, 0.1875, 0.8751, 0.125, 0.9376, 0.5625, 0.9376, 0.625, 0.8751, 0.625, 0.8751, 0.5625, 0.9376, 0.0625, 0.9376, 0.125, 0.8751, 0.125, 0.8751, 0.0625, 0.9376, 0.5, 0.9376, 0.5625, 0.8751, 0.5625, 0.8751, 0.5, 0.9376, 0.9375, 0.9063, 1.0, 0.8751, 0.9375, 0.9063, 0.0, 0.9376, 0.0625, 0.8751, 0.0625, 0.9376, 0.4375, 0.9376, 0.5, 0.8751, 0.5, 0.8751, 0.4375, 0.9376, 0.875, 0.9376, 0.9375, 0.8751, 0.9375, 0.8751, 0.875, 0.9376, 0.375, 0.9376, 0.4375, 0.8751, 0.4375, 0.8751, 0.375, 0.9376, 0.8125, 0.9376, 0.875, 0.8751, 0.875, 0.8751, 0.8125, 0.9376, 0.3125, 0.9376, 0.375, 0.8751, 0.375, 0.8751, 0.3125, 0.9376, 0.75, 0.9376, 0.8125, 0.8751, 0.8125, 0.8751, 0.75, 0.9376, 0.25, 0.9376, 0.3125, 0.8751, 0.3125, 0.8751, 0.25, 0.9376, 0.6875, 0.9376, 0.75, 0.8751, 0.75, 0.8751, 0.6875, 0.8751, 0.875, 0.8751, 0.9375, 0.8127, 0.9375, 0.8127, 0.875, 0.8751, 0.375, 0.8751, 0.4375, 0.8127, 0.4375, 0.8127, 0.375, 0.8751, 0.8125, 0.8751, 0.875, 0.8127, 0.875, 0.8127, 0.8125, 0.8751, 0.3125, 0.8751, 0.375, 0.8127, 0.375, 0.8127, 0.3125, 0.8751, 0.75, 0.8751, 0.8125, 0.8127, 0.8125, 0.8127, 0.75, 0.8751, 0.25, 0.8751, 0.3125, 0.8127, 0.3125, 0.8127, 0.25, 0.8751, 0.6875, 0.8751, 0.75, 0.8127, 0.75, 0.8127, 0.6875, 0.8751, 0.1875, 0.8751, 0.25, 0.8127, 0.25, 0.8127, 0.1875, 0.8751, 0.625, 0.8751, 0.6875, 0.8127, 0.6875, 0.8127, 0.625, 0.8751, 0.125, 0.8751, 0.1875, 0.8127, 0.1875, 0.8127, 0.125, 0.8751, 0.5625, 0.8751, 0.625, 0.8127, 0.625, 0.8127, 0.5625, 0.8751, 0.0625, 0.8751, 0.125, 0.8127, 0.125, 0.8127, 0.0625, 0.8751, 0.5, 0.8751, 0.5625, 0.8127, 0.5625, 0.8127, 0.5, 0.8751, 0.9375, 0.8439, 1.0, 0.8127, 0.9375, 0.8439, 0.0, 0.8751, 0.0625, 0.8127, 0.0625, 0.8751, 0.4375, 0.8751, 0.5, 0.8127, 0.5, 0.8127, 0.4375, 0.8127, 0.625, 0.8127, 0.6875, 0.7503, 0.6875, 0.7503, 0.625, 0.8127, 0.125, 0.8127, 0.1875, 0.7503, 0.1875, 0.7503, 0.125, 0.8127, 0.5625, 0.8127, 0.625, 0.7503, 0.625, 0.7503, 0.5625, 0.8127, 0.0625, 0.8127, 0.125, 0.7503, 0.125, 0.7503, 0.0625, 0.8127, 0.5, 0.8127, 0.5625, 0.7503, 0.5625, 0.7503, 0.5, 0.8127, 0.9375, 0.7815, 1.0, 0.7503, 0.9375, 0.7815, 0.0, 0.8127, 0.0625, 0.7503, 0.0625, 0.8127, 0.4375, 0.8127, 0.5, 0.7503, 0.5, 0.7503, 0.4375, 0.8127, 0.875, 0.8127, 0.9375, 0.7503, 0.9375, 0.7503, 0.875, 0.8127, 0.375, 0.8127, 0.4375, 0.7503, 0.4375, 0.7503, 0.375, 0.8127, 0.8125, 0.8127, 0.875, 0.7503, 0.875, 0.7503, 0.8125, 0.8127, 0.3125, 0.8127, 0.375, 0.7503, 0.375, 0.7503, 0.3125, 0.8127, 0.75, 0.8127, 0.8125, 0.7503, 0.8125, 0.7503, 0.75, 0.8127, 0.25, 0.8127, 0.3125, 0.7503, 0.3125, 0.7503, 0.25, 0.8127, 0.6875, 0.8127, 0.75, 0.7503, 0.75, 0.7503, 0.6875, 0.8127, 0.1875, 0.8127, 0.25, 0.7503, 0.25, 0.7503, 0.1875, 0.7503, 0.375, 0.7503, 0.4375, 0.6879, 0.4375, 0.6879, 0.375, 0.7503, 0.8125, 0.7503, 0.875, 0.6879, 0.875, 0.6879, 0.8125, 0.7503, 0.3125, 0.7503, 0.375, 0.6879, 0.375, 0.6879, 0.3125, 0.7503, 0.75, 0.7503, 0.8125, 0.6879, 0.8125, 0.6879, 0.75, 0.7503, 0.25, 0.7503, 0.3125, 0.6879, 0.3125, 0.6879, 0.25, 0.7503, 0.6875, 0.7503, 0.75, 0.6879, 0.75, 0.6879, 0.6875, 0.7503, 0.1875, 0.7503, 0.25, 0.6879, 0.25, 0.6879, 0.1875, 0.7503, 0.625, 0.7503, 0.6875, 0.6879, 0.6875, 0.6879, 0.625, 0.7503, 0.125, 0.7503, 0.1875, 0.6879, 0.1875, 0.6879, 0.125, 0.7503, 0.5625, 0.7503, 0.625, 0.6879, 0.625, 0.6879, 0.5625, 0.7503, 0.0625, 0.7503, 0.125, 0.6879, 0.125, 0.6879, 0.0625, 0.7503, 0.5, 0.7503, 0.5625, 0.6879, 0.5625, 0.6879, 0.5, 0.7503, 0.9375, 0.7191, 1.0, 0.6879, 0.9375, 0.7191, 0.0, 0.7503, 0.0625, 0.6879, 0.0625, 0.7503, 0.4375, 0.7503, 0.5, 0.6879, 0.5, 0.6879, 0.4375, 0.7503, 0.875, 0.7503, 0.9375, 0.6879, 0.9375, 0.6879, 0.875, 0.6879, 0.125, 0.6879, 0.1875, 0.6255, 0.1875, 0.6255, 0.125, 0.6879, 0.5625, 0.6879, 0.625, 0.6255, 0.625, 0.6255, 0.5625, 0.6879, 0.0625, 0.6879, 0.125, 0.6255, 0.125, 0.6255, 0.0625, 0.6879, 0.5, 0.6879, 0.5625, 0.6255, 0.5625, 0.6255, 0.5, 0.6879, 0.9375, 0.6567, 1.0, 0.6255, 0.9375, 0.6567, 0.0, 0.6879, 0.0625, 0.6255, 0.0625, 0.6879, 0.4375, 0.6879, 0.5, 0.6255, 0.5, 0.6255, 0.4375, 0.6879, 0.875, 0.6879, 0.9375, 0.6255, 0.9375, 0.6255, 0.875, 0.6879, 0.375, 0.6879, 0.4375, 0.6255, 0.4375, 0.6255, 0.375, 0.6879, 0.8125, 0.6879, 0.875, 0.6255, 0.875, 0.6255, 0.8125, 0.6879, 0.3125, 0.6879, 0.375, 0.6255, 0.375, 0.6255, 0.3125, 0.6879, 0.75, 0.6879, 0.8125, 0.6255, 0.8125, 0.6255, 0.75, 0.6879, 0.25, 0.6879, 0.3125, 0.6255, 0.3125, 0.6255, 0.25, 0.6879, 0.6875, 0.6879, 0.75, 0.6255, 0.75, 0.6255, 0.6875, 0.6879, 0.1875, 0.6879, 0.25, 0.6255, 0.25, 0.6255, 0.1875, 0.6879, 0.625, 0.6879, 0.6875, 0.6255, 0.6875, 0.6255, 0.625, 0.6255, 0.8125, 0.6255, 0.875, 0.5631, 0.875, 0.5631, 0.8125, 0.6255, 0.3125, 0.6255, 0.375, 0.5631, 0.375, 0.5631, 0.3125, 0.6255, 0.75, 0.6255, 0.8125, 0.5631, 0.8125, 0.5631, 0.75, 0.6255, 0.25, 0.6255, 0.3125, 0.5631, 0.3125, 0.5631, 0.25, 0.6255, 0.6875, 0.6255, 0.75, 0.5631, 0.75, 0.5631, 0.6875, 0.6255, 0.1875, 0.6255, 0.25, 0.5631, 0.25, 0.5631, 0.1875, 0.6255, 0.625, 0.6255, 0.6875, 0.5631, 0.6875, 0.5631, 0.625, 0.6255, 0.125, 0.6255, 0.1875, 0.5631, 0.1875, 0.5631, 0.125, 0.6255, 0.5625, 0.6255, 0.625, 0.5631, 0.625, 0.5631, 0.5625, 0.6255, 0.0625, 0.6255, 0.125, 0.5631, 0.125, 0.5631, 0.0625, 0.6255, 0.5, 0.6255, 0.5625, 0.5631, 0.5625, 0.5631, 0.5, 0.6255, 0.9375, 0.5943, 1.0, 0.5631, 0.9375, 0.5943, 0.0, 0.6255, 0.0625, 0.5631, 0.0625, 0.6255, 0.4375, 0.6255, 0.5, 0.5631, 0.5, 0.5631, 0.4375, 0.6255, 0.875, 0.6255, 0.9375, 0.5631, 0.9375, 0.5631, 0.875, 0.6255, 0.375, 0.6255, 0.4375, 0.5631, 0.4375, 0.5631, 0.375, 0.5631, 0.5625, 0.5631, 0.625, 0.5007, 0.625, 0.5007, 0.5625, 0.5647, 0.0625, 0.5647, 0.125, 0.5023, 0.125, 0.5023, 0.0625, 0.5631, 0.5, 0.5631, 0.5625, 0.5007, 0.5625, 0.5007, 0.5, 0.5647, 0.9375, 0.5335, 1.0, 0.5023, 0.9375, 0.5335, 0.0, 0.5647, 0.0625, 0.5023, 0.0625, 0.5631, 0.4375, 0.5631, 0.5, 0.5007, 0.5, 0.5007, 0.4375, 0.5647, 0.875, 0.5647, 0.9375, 0.5023, 0.9375, 0.5023, 0.875, 0.5631, 0.375, 0.5631, 0.4375, 0.5007, 0.4375, 0.5007, 0.375, 0.5631, 0.8125, 0.5631, 0.875, 0.5007, 0.875, 0.5007, 0.8125, 0.5631, 0.3125, 0.5631, 0.375, 0.5007, 0.375, 0.5007, 0.3125, 0.5631, 0.75, 0.5631, 0.8125, 0.5007, 0.8125, 0.5007, 0.75, 0.5631, 0.25, 0.5631, 0.3125, 0.5007, 0.3125, 0.5007, 0.25, 0.5631, 0.6875, 0.5631, 0.75, 0.5007, 0.75, 0.5007, 0.6875, 0.5631, 0.1875, 0.5631, 0.25, 0.5007, 0.25, 0.5007, 0.1875, 0.5631, 0.625, 0.5631, 0.6875, 0.5007, 0.6875, 0.5007, 0.625, 0.5631, 0.125, 0.5631, 0.1875, 0.5007, 0.1875, 0.5007, 0.125, 0.5009, 0.3125, 0.5009, 0.375, 0.4385, 0.375, 0.4385, 0.3125, 0.5009, 0.75, 0.5009, 0.8125, 0.4385, 0.8125, 0.4385, 0.75, 0.5009, 0.25, 0.5009, 0.3125, 0.4385, 0.3125, 0.4385, 0.25, 0.5009, 0.6875, 0.5009, 0.75, 0.4385, 0.75, 0.4385, 0.6875, 0.5009, 0.1875, 0.5009, 0.25, 0.4385, 0.25, 0.4385, 0.1875, 0.5009, 0.625, 0.5009, 0.6875, 0.4385, 0.6875, 0.4385, 0.625, 0.5009, 0.125, 0.5009, 0.1875, 0.4385, 0.1875, 0.4385, 0.125, 0.5009, 0.5625, 0.5009, 0.625, 0.4385, 0.625, 0.4385, 0.5625, 0.5009, 0.0625, 0.5009, 0.125, 0.4385, 0.125, 0.4385, 0.0625, 0.5009, 0.5, 0.5009, 0.5625, 0.4385, 0.5625, 0.4385, 0.5, 0.5009, 0.9375, 0.4697, 1.0, 0.4385, 0.9375, 0.4697, 0.0, 0.5009, 0.0625, 0.4385, 0.0625, 0.5009, 0.4375, 0.5009, 0.5, 0.4385, 0.5, 0.4385, 0.4375, 0.5009, 0.875, 0.5009, 0.9375, 0.4385, 0.9375, 0.4385, 0.875, 0.5009, 0.375, 0.5009, 0.4375, 0.4385, 0.4375, 0.4385, 0.375, 0.5009, 0.8125, 0.5009, 0.875, 0.4385, 0.875, 0.4385, 0.8125, 0.4385, 0.0625, 0.4385, 0.125, 0.3761, 0.125, 0.3761, 0.0625, 0.4385, 0.5, 0.4385, 0.5625, 0.3761, 0.5625, 0.3761, 0.5, 0.4385, 0.9375, 0.4073, 1.0, 0.3761, 0.9375, 0.4073, 0.0, 0.4385, 0.0625, 0.3761, 0.0625, 0.4385, 0.4375, 0.4385, 0.5, 0.3761, 0.5, 0.3761, 0.4375, 0.4385, 0.875, 0.4385, 0.9375, 0.3761, 0.9375, 0.3761, 0.875, 0.4385, 0.375, 0.4385, 0.4375, 0.3761, 0.4375, 0.3761, 0.375, 0.4385, 0.8125, 0.4385, 0.875, 0.3761, 0.875, 0.3761, 0.8125, 0.4385, 0.3125, 0.4385, 0.375, 0.3761, 0.375, 0.3761, 0.3125, 0.4385, 0.75, 0.4385, 0.8125, 0.3761, 0.8125, 0.3761, 0.75, 0.4385, 0.25, 0.4385, 0.3125, 0.3761, 0.3125, 0.3761, 0.25, 0.4385, 0.6875, 0.4385, 0.75, 0.3761, 0.75, 0.3761, 0.6875, 0.4385, 0.1875, 0.4385, 0.25, 0.3761, 0.25, 0.3761, 0.1875, 0.4385, 0.625, 0.4385, 0.6875, 0.3761, 0.6875, 0.3761, 0.625, 0.4385, 0.125, 0.4385, 0.1875, 0.3761, 0.1875, 0.3761, 0.125, 0.4385, 0.5625, 0.4385, 0.625, 0.3761, 0.625, 0.3761, 0.5625, 0.3761, 0.25, 0.3761, 0.3125, 0.3137, 0.3125, 0.3137, 0.25, 0.3761, 0.6875, 0.3761, 0.75, 0.3137, 0.75, 0.3137, 0.6875, 0.3761, 0.1875, 0.3761, 0.25, 0.3137, 0.25, 0.3137, 0.1875, 0.3761, 0.625, 0.3761, 0.6875, 0.3137, 0.6875, 0.3137, 0.625, 0.3761, 0.125, 0.3761, 0.1875, 0.3137, 0.1875, 0.3137, 0.125, 0.3761, 0.5625, 0.3761, 0.625, 0.3137, 0.625, 0.3137, 0.5625, 0.3761, 0.0625, 0.3761, 0.125, 0.3137, 0.125, 0.3137, 0.0625, 0.3761, 0.5, 0.3761, 0.5625, 0.3137, 0.5625, 0.3137, 0.5, 0.3761, 0.9375, 0.3449, 1.0, 0.3137, 0.9375, 0.3449, 0.0, 0.3761, 0.0625, 0.3137, 0.0625, 0.3761, 0.4375, 0.3761, 0.5, 0.3137, 0.5, 0.3137, 0.4375, 0.3761, 0.875, 0.3761, 0.9375, 0.3137, 0.9375, 0.3137, 0.875, 0.3761, 0.375, 0.3761, 0.4375, 0.3137, 0.4375, 0.3137, 0.375, 0.3761, 0.8125, 0.3761, 0.875, 0.3137, 0.875, 0.3137, 0.8125, 0.3761, 0.3125, 0.3761, 0.375, 0.3137, 0.375, 0.3137, 0.3125, 0.3761, 0.75, 0.3761, 0.8125, 0.3137, 0.8125, 0.3137, 0.75, 0.3137, 0.9375, 0.2825, 1.0, 0.2512, 0.9375, 0.2825, 0.0, 0.3137, 0.0625, 0.2512, 0.0625, 0.3137, 0.4375, 0.3137, 0.5, 0.2512, 0.5, 0.2512, 0.4375, 0.3137, 0.875, 0.3137, 0.9375, 0.2512, 0.9375, 0.2512, 0.875, 0.3137, 0.375, 0.3137, 0.4375, 0.2512, 0.4375, 0.2512, 0.375, 0.3137, 0.8125, 0.3137, 0.875, 0.2512, 0.875, 0.2512, 0.8125, 0.3137, 0.3125, 0.3137, 0.375, 0.2512, 0.375, 0.2512, 0.3125, 0.3137, 0.75, 0.3137, 0.8125, 0.2512, 0.8125, 0.2512, 0.75, 0.3137, 0.25, 0.3137, 0.3125, 0.2512, 0.3125, 0.2512, 0.25, 0.3137, 0.6875, 0.3137, 0.75, 0.2512, 0.75, 0.2512, 0.6875, 0.3137, 0.1875, 0.3137, 0.25, 0.2512, 0.25, 0.2512, 0.1875, 0.3137, 0.625, 0.3137, 0.6875, 0.2512, 0.6875, 0.2512, 0.625, 0.3137, 0.125, 0.3137, 0.1875, 0.2512, 0.1875, 0.2512, 0.125, 0.3137, 0.5625, 0.3137, 0.625, 0.2512, 0.625, 0.2512, 0.5625, 0.3137, 0.0625, 0.3137, 0.125, 0.2512, 0.125, 0.2512, 0.0625, 0.3137, 0.5, 0.3137, 0.5625, 0.2512, 0.5625, 0.2512, 0.5, 0.2512, 0.6875, 0.2512, 0.75, 0.1888, 0.75, 0.1888, 0.6875, 0.2512, 0.1875, 0.2512, 0.25, 0.1888, 0.25, 0.1888, 0.1875, 0.2512, 0.625, 0.2512, 0.6875, 0.1888, 0.6875, 0.1888, 0.625, 0.2512, 0.125, 0.2512, 0.1875, 0.1888, 0.1875, 0.1888, 0.125, 0.2512, 0.5625, 0.2512, 0.625, 0.1888, 0.625, 0.1888, 0.5625, 0.2512, 0.0625, 0.2512, 0.125, 0.1888, 0.125, 0.1888, 0.0625, 0.2512, 0.5, 0.2512, 0.5625, 0.1888, 0.5625, 0.1888, 0.5, 0.2512, 0.9375, 0.22, 1.0, 0.1888, 0.9375, 0.22, 0.0, 0.2512, 0.0625, 0.1888, 0.0625, 0.2512, 0.4375, 0.2512, 0.5, 0.1888, 0.5, 0.1888, 0.4375, 0.2512, 0.875, 0.2512, 0.9375, 0.1888, 0.9375, 0.1888, 0.875, 0.2512, 0.375, 0.2512, 0.4375, 0.1888, 0.4375, 0.1888, 0.375, 0.2512, 0.8125, 0.2512, 0.875, 0.1888, 0.875, 0.1888, 0.8125, 0.2512, 0.3125, 0.2512, 0.375, 0.1888, 0.375, 0.1888, 0.3125, 0.2512, 0.75, 0.2512, 0.8125, 0.1888, 0.8125, 0.1888, 0.75, 0.2512, 0.25, 0.2512, 0.3125, 0.1888, 0.3125, 0.1888, 0.25, 0.1888, 0.4375, 0.1888, 0.5, 0.1264, 0.5, 0.1264, 0.4375, 0.1888, 0.875, 0.1888, 0.9375, 0.1264, 0.9375, 0.1264, 0.875, 0.1888, 0.375, 0.1888, 0.4375, 0.1264, 0.4375, 0.1264, 0.375, 0.1888, 0.8125, 0.1888, 0.875, 0.1264, 0.875, 0.1264, 0.8125, 0.1888, 0.3125, 0.1888, 0.375, 0.1264, 0.375, 0.1264, 0.3125, 0.1888, 0.75, 0.1888, 0.8125, 0.1264, 0.8125, 0.1264, 0.75, 0.1888, 0.25, 0.1888, 0.3125, 0.1264, 0.3125, 0.1264, 0.25, 0.1888, 0.6875, 0.1888, 0.75, 0.1264, 0.75, 0.1264, 0.6875, 0.1888, 0.1875, 0.1888, 0.25, 0.1264, 0.25, 0.1264, 0.1875, 0.1888, 0.625, 0.1888, 0.6875, 0.1264, 0.6875, 0.1264, 0.625, 0.1888, 0.125, 0.1888, 0.1875, 0.1264, 0.1875, 0.1264, 0.125, 0.1888, 0.5625, 0.1888, 0.625, 0.1264, 0.625, 0.1264, 0.5625, 0.1888, 0.0625, 0.1888, 0.125, 0.1264, 0.125, 0.1264, 0.0625, 0.1888, 0.5, 0.1888, 0.5625, 0.1264, 0.5625, 0.1264, 0.5, 0.1888, 0.9375, 0.1576, 1.0, 0.1264, 0.9375, 0.1576, 0.0, 0.1888, 0.0625, 0.1264, 0.0625, 0.1264, 0.1875, 0.1264, 0.25, 0.064, 0.25, 0.064, 0.1875, 0.1264, 0.625, 0.1264, 0.6875, 0.064, 0.6875, 0.064, 0.625, 0.1264, 0.125, 0.1264, 0.1875, 0.064, 0.1875, 0.064, 0.125, 0.1264, 0.5625, 0.1264, 0.625, 0.064, 0.625, 0.064, 0.5625, 0.1264, 0.0625, 0.1264, 0.125, 0.064, 0.125, 0.064, 0.0625, 0.1264, 0.5, 0.1264, 0.5625, 0.064, 0.5625, 0.064, 0.5, 0.1264, 0.9375, 0.09521, 1.0, 0.064, 0.9375, 0.09521, 0.0, 0.1264, 0.0625, 0.064, 0.0625, 0.1264, 0.4375, 0.1264, 0.5, 0.064, 0.5, 0.064, 0.4375, 0.1264, 0.875, 0.1264, 0.9375, 0.064, 0.9375, 0.064, 0.875, 0.1264, 0.375, 0.1264, 0.4375, 0.064, 0.4375, 0.064, 0.375, 0.1264, 0.8125, 0.1264, 0.875, 0.064, 0.875, 0.064, 0.8125, 0.1264, 0.3125, 0.1264, 0.375, 0.064, 0.375, 0.064, 0.3125, 0.1264, 0.75, 0.1264, 0.8125, 0.064, 0.8125, 0.064, 0.75, 0.1264, 0.25, 0.1264, 0.3125, 0.064, 0.3125, 0.064, 0.25, 0.1264, 0.6875, 0.1264, 0.75, 0.064, 0.75, 0.064, 0.6875, 0.064, 0.875, 0.064, 0.9375, 0.00159, 0.9375, 0.00159, 0.875, 0.064, 0.375, 0.064, 0.4375, 0.00159, 0.4375, 0.00159, 0.375, 0.064, 0.8125, 0.064, 0.875, 0.00159, 0.875, 0.00159, 0.8125, 0.064, 0.3125, 0.064, 0.375, 0.00159, 0.375, 0.00159, 0.3125, 0.064, 0.75, 0.064, 0.8125, 0.00159, 0.8125, 0.00159, 0.75, 0.064, 0.25, 0.064, 0.3125, 0.00159, 0.3125, 0.00159, 0.25, 0.064, 0.6875, 0.064, 0.75, 0.00159, 0.75, 0.00159, 0.6875, 0.064, 0.1875, 0.064, 0.25, 0.00159, 0.25, 0.00159, 0.1875, 0.064, 0.625, 0.064, 0.6875, 0.00159, 0.6875, 0.00159, 0.625, 0.064, 0.125, 0.064, 0.1875, 0.00159, 0.1875, 0.00159, 0.125, 0.064, 0.5625, 0.064, 0.625, 0.00159, 0.625, 0.00159, 0.5625, 0.064, 0.0625, 0.064, 0.125, 0.00159, 0.125, 0.00159, 0.0625, 0.064, 0.5, 0.064, 0.5625, 0.00159, 0.5625, 0.00159, 0.5, 0.064, 0.9375, 0.0328, 1.0, 0.00159, 0.9375, 0.0328, 0.0, 0.064, 0.0625, 0.00159, 0.0625, 0.064, 0.4375, 0.064, 0.5, 0.00159, 0.5, 0.00159, 0.4375, 0.00459, 0.625, 0.00459, 0.6875, 0.06661, 0.6875, 0.06661, 0.625, 0.00459, 0.125, 0.00459, 0.1875, 0.06661, 0.1875, 0.06661, 0.125, 0.00459, 0.5625, 0.00459, 0.625, 0.06661, 0.625, 0.06661, 0.5625, 0.00459, 0.0625, 0.00459, 0.125, 0.06661, 0.125, 0.06661, 0.0625, 0.00459, 0.5, 0.00459, 0.5625, 0.06661, 0.5625, 0.06661, 0.5, 0.00459, 0.9375, 0.0356, 1.0, 0.06661, 0.9375, 0.0356, 0.0, 0.00459, 0.0625, 0.06661, 0.0625, 0.00459, 0.4375, 0.00459, 0.5, 0.06661, 0.5, 0.06661, 0.4375, 0.00459, 0.875, 0.00459, 0.9375, 0.06661, 0.9375, 0.06661, 0.875, 0.00459, 0.375, 0.00459, 0.4375, 0.06661, 0.4375, 0.06661, 0.375, 0.00459, 0.8125, 0.00459, 0.875, 0.06661, 0.875, 0.06661, 0.8125, 0.00459, 0.3125, 0.00459, 0.375, 0.06661, 0.375, 0.06661, 0.3125, 0.00459, 0.75, 0.00459, 0.8125, 0.06661, 0.8125, 0.06661, 0.75, 0.00459, 0.25, 0.00459, 0.3125, 0.06661, 0.3125, 0.06661, 0.25, 0.00459, 0.6875, 0.00459, 0.75, 0.06661, 0.75, 0.06661, 0.6875, 0.00459, 0.1875, 0.00459, 0.25, 0.06661, 0.25, 0.06661, 0.1875, 0.06661, 0.375, 0.06661, 0.4375, 0.1286, 0.4375, 0.1286, 0.375, 0.06661, 0.8125, 0.06661, 0.875, 0.1286, 0.875, 0.1286, 0.8125, 0.06661, 0.3125, 0.06661, 0.375, 0.1286, 0.375, 0.1286, 0.3125, 0.06661, 0.75, 0.06661, 0.8125, 0.1286, 0.8125, 0.1286, 0.75, 0.06661, 0.25, 0.06661, 0.3125, 0.1286, 0.3125, 0.1286, 0.25, 0.06661, 0.6875, 0.06661, 0.75, 0.1286, 0.75, 0.1286, 0.6875, 0.06661, 0.1875, 0.06661, 0.25, 0.1286, 0.25, 0.1286, 0.1875, 0.06661, 0.625, 0.06661, 0.6875, 0.1286, 0.6875, 0.1286, 0.625, 0.06661, 0.125, 0.06661, 0.1875, 0.1286, 0.1875, 0.1286, 0.125, 0.06661, 0.5625, 0.06661, 0.625, 0.1286, 0.625, 0.1286, 0.5625, 0.06661, 0.0625, 0.06661, 0.125, 0.1286, 0.125, 0.1286, 0.0625, 0.06661, 0.5, 0.06661, 0.5625, 0.1286, 0.5625, 0.1286, 0.5, 0.06661, 0.9375, 0.09762, 1.0, 0.1286, 0.9375, 0.09762, 0.0, 0.06661, 0.0625, 0.1286, 0.0625, 0.06661, 0.4375, 0.06661, 0.5, 0.1286, 0.5, 0.1286, 0.4375, 0.06661, 0.875, 0.06661, 0.9375, 0.1286, 0.9375, 0.1286, 0.875, 0.1286, 0.125, 0.1286, 0.1875, 0.1906, 0.1875, 0.1906, 0.125, 0.1286, 0.5625, 0.1286, 0.625, 0.1906, 0.625, 0.1906, 0.5625, 0.1286, 0.0625, 0.1286, 0.125, 0.1906, 0.125, 0.1906, 0.0625, 0.1286, 0.5, 0.1286, 0.5625, 0.1906, 0.5625, 0.1906, 0.5, 0.1286, 0.9375, 0.1596, 1.0, 0.1906, 0.9375, 0.1596, 0.0, 0.1286, 0.0625, 0.1906, 0.0625, 0.1286, 0.4375, 0.1286, 0.5, 0.1906, 0.5, 0.1906, 0.4375, 0.1286, 0.875, 0.1286, 0.9375, 0.1906, 0.9375, 0.1906, 0.875, 0.1286, 0.375, 0.1286, 0.4375, 0.1906, 0.4375, 0.1906, 0.375, 0.1286, 0.8125, 0.1286, 0.875, 0.1906, 0.875, 0.1906, 0.8125, 0.1286, 0.3125, 0.1286, 0.375, 0.1906, 0.375, 0.1906, 0.3125, 0.1286, 0.75, 0.1286, 0.8125, 0.1906, 0.8125, 0.1906, 0.75, 0.1286, 0.25, 0.1286, 0.3125, 0.1906, 0.3125, 0.1906, 0.25, 0.1286, 0.6875, 0.1286, 0.75, 0.1906, 0.75, 0.1906, 0.6875, 0.1286, 0.1875, 0.1286, 0.25, 0.1906, 0.25, 0.1906, 0.1875, 0.1286, 0.625, 0.1286, 0.6875, 0.1906, 0.6875, 0.1906, 0.625, 0.1906, 0.3125, 0.1906, 0.375, 0.2527, 0.375, 0.2527, 0.3125, 0.1906, 0.75, 0.1906, 0.8125, 0.2527, 0.8125, 0.2527, 0.75, 0.1906, 0.25, 0.1906, 0.3125, 0.2527, 0.3125, 0.2527, 0.25, 0.1906, 0.6875, 0.1906, 0.75, 0.2527, 0.75, 0.2527, 0.6875, 0.1906, 0.1875, 0.1906, 0.25, 0.2527, 0.25, 0.2527, 0.1875, 0.1906, 0.625, 0.1906, 0.6875, 0.2527, 0.6875, 0.2527, 0.625, 0.1906, 0.125, 0.1906, 0.1875, 0.2527, 0.1875, 0.2527, 0.125, 0.1906, 0.5625, 0.1906, 0.625, 0.2527, 0.625, 0.2527, 0.5625, 0.1906, 0.0625, 0.1906, 0.125, 0.2527, 0.125, 0.2527, 0.0625, 0.1906, 0.5, 0.1906, 0.5625, 0.2527, 0.5625, 0.2527, 0.5, 0.1906, 0.9375, 0.2217, 1.0, 0.2527, 0.9375, 0.2217, 0.0, 0.1906, 0.0625, 0.2527, 0.0625, 0.1906, 0.4375, 0.1906, 0.5, 0.2527, 0.5, 0.2527, 0.4375, 0.1906, 0.875, 0.1906, 0.9375, 0.2527, 0.9375, 0.2527, 0.875, 0.1906, 0.375, 0.1906, 0.4375, 0.2527, 0.4375, 0.2527, 0.375, 0.1906, 0.8125, 0.1906, 0.875, 0.2527, 0.875, 0.2527, 0.8125, 0.2527, 0.0625, 0.2527, 0.125, 0.3147, 0.125, 0.3147, 0.0625, 0.2527, 0.5, 0.2527, 0.5625, 0.3147, 0.5625, 0.3147, 0.5, 0.2527, 0.9375, 0.2837, 1.0, 0.3147, 0.9375, 0.2837, 0.0, 0.2527, 0.0625, 0.3147, 0.0625, 0.2527, 0.4375, 0.2527, 0.5, 0.3147, 0.5, 0.3147, 0.4375, 0.2527, 0.875, 0.2527, 0.9375, 0.3147, 0.9375, 0.3147, 0.875, 0.2527, 0.375, 0.2527, 0.4375, 0.3147, 0.4375, 0.3147, 0.375, 0.2527, 0.8125, 0.2527, 0.875, 0.3147, 0.875, 0.3147, 0.8125, 0.2527, 0.3125, 0.2527, 0.375, 0.3147, 0.375, 0.3147, 0.3125, 0.2527, 0.75, 0.2527, 0.8125, 0.3147, 0.8125, 0.3147, 0.75, 0.2527, 0.25, 0.2527, 0.3125, 0.3147, 0.3125, 0.3147, 0.25, 0.2527, 0.6875, 0.2527, 0.75, 0.3147, 0.75, 0.3147, 0.6875, 0.2527, 0.1875, 0.2527, 0.25, 0.3147, 0.25, 0.3147, 0.1875, 0.2527, 0.625, 0.2527, 0.6875, 0.3147, 0.6875, 0.3147, 0.625, 0.2527, 0.125, 0.2527, 0.1875, 0.3147, 0.1875, 0.3147, 0.125, 0.2527, 0.5625, 0.2527, 0.625, 0.3147, 0.625, 0.3147, 0.5625, 0.3147, 0.75, 0.3147, 0.8125, 0.3767, 0.8125, 0.3767, 0.75, 0.3147, 0.25, 0.3147, 0.3125, 0.3767, 0.3125, 0.3767, 0.25, 0.3147, 0.6875, 0.3147, 0.75, 0.3767, 0.75, 0.3767, 0.6875, 0.3147, 0.1875, 0.3147, 0.25, 0.3767, 0.25, 0.3767, 0.1875, 0.3147, 0.625, 0.3147, 0.6875, 0.3767, 0.6875, 0.3767, 0.625, 0.3147, 0.125, 0.3147, 0.1875, 0.3767, 0.1875, 0.3767, 0.125, 0.3147, 0.5625, 0.3147, 0.625, 0.3767, 0.625, 0.3767, 0.5625, 0.3147, 0.0625, 0.3147, 0.125, 0.3767, 0.125, 0.3767, 0.0625, 0.3147, 0.5, 0.3147, 0.5625, 0.3767, 0.5625, 0.3767, 0.5, 0.3147, 0.9375, 0.3457, 1.0, 0.3767, 0.9375, 0.3457, 0.0, 0.3147, 0.0625, 0.3767, 0.0625, 0.3147, 0.4375, 0.3147, 0.5, 0.3767, 0.5, 0.3767, 0.4375, 0.3147, 0.875, 0.3147, 0.9375, 0.3767, 0.9375, 0.3767, 0.875, 0.3147, 0.375, 0.3147, 0.4375, 0.3767, 0.4375, 0.3767, 0.375, 0.3147, 0.8125, 0.3147, 0.875, 0.3767, 0.875, 0.3767, 0.8125, 0.3147, 0.3125, 0.3147, 0.375, 0.3767, 0.375, 0.3767, 0.3125, 0.3767, 0.5, 0.3767, 0.5625, 0.4387, 0.5625, 0.4387, 0.5, 0.3767, 0.9375, 0.4077, 1.0, 0.4387, 0.9375, 0.4077, 0.0, 0.3767, 0.0625, 0.4387, 0.0625, 0.3767, 0.4375, 0.3767, 0.5, 0.4387, 0.5, 0.4387, 0.4375, 0.3767, 0.875, 0.3767, 0.9375, 0.4387, 0.9375, 0.4387, 0.875, 0.3767, 0.375, 0.3767, 0.4375, 0.4387, 0.4375, 0.4387, 0.375, 0.3767, 0.8125, 0.3767, 0.875, 0.4387, 0.875, 0.4387, 0.8125, 0.3767, 0.3125, 0.3767, 0.375, 0.4387, 0.375, 0.4387, 0.3125, 0.3767, 0.75, 0.3767, 0.8125, 0.4387, 0.8125, 0.4387, 0.75, 0.3767, 0.25, 0.3767, 0.3125, 0.4387, 0.3125, 0.4387, 0.25, 0.3767, 0.6875, 0.3767, 0.75, 0.4387, 0.75, 0.4387, 0.6875, 0.3767, 0.1875, 0.3767, 0.25, 0.4387, 0.25, 0.4387, 0.1875, 0.3767, 0.625, 0.3767, 0.6875, 0.4387, 0.6875, 0.4387, 0.625, 0.3767, 0.125, 0.3767, 0.1875, 0.4387, 0.1875, 0.4387, 0.125, 0.3767, 0.5625, 0.3767, 0.625, 0.4387, 0.625, 0.4387, 0.5625, 0.3767, 0.0625, 0.3767, 0.125, 0.4387, 0.125, 0.4387, 0.0625, 0.4387, 0.25, 0.4387, 0.3125, 0.5007, 0.3125, 0.5007, 0.25, 0.4387, 0.6875, 0.4387, 0.75, 0.5007, 0.75, 0.5007, 0.6875, 0.4387, 0.1875, 0.4387, 0.25, 0.5007, 0.25, 0.5007, 0.1875, 0.4387, 0.625, 0.4387, 0.6875, 0.5007, 0.6875, 0.5007, 0.625, 0.4387, 0.125, 0.4387, 0.1875, 0.5007, 0.1875, 0.5007, 0.125, 0.4387, 0.5625, 0.4387, 0.625, 0.5007, 0.625, 0.5007, 0.5625, 0.4387, 0.0625, 0.4387, 0.125, 0.5007, 0.125, 0.5007, 0.0625, 0.4387, 0.5, 0.4387, 0.5625, 0.5007, 0.5625, 0.5007, 0.5, 0.4387, 0.9375, 0.4697, 1.0, 0.5007, 0.9375, 0.4697, 0.0, 0.4387, 0.0625, 0.5007, 0.0625, 0.4387, 0.4375, 0.4387, 0.5, 0.5007, 0.5, 0.5007, 0.4375, 0.4387, 0.875, 0.4387, 0.9375, 0.5007, 0.9375, 0.5007, 0.875, 0.4387, 0.375, 0.4387, 0.4375, 0.5007, 0.4375, 0.5007, 0.375, 0.4387, 0.8125, 0.4387, 0.875, 0.5007, 0.875, 0.5007, 0.8125, 0.4387, 0.3125, 0.4387, 0.375, 0.5007, 0.375, 0.5007, 0.3125, 0.4387, 0.75, 0.4387, 0.8125, 0.5007, 0.8125, 0.5007, 0.75])
me_x.materials.append(mat_bluesky)
me_x.materials.append(mat_reverse)
me_x.update()

# ---- objects
ob_x = bpy.data.objects.new('球', me_x)

# ---- transforms, parenting, visibility, modifiers, constraints
ob_x.location = (0.0, 0.0, 0.0)
ob_x.scale = (100.0, 100.0, 100.0)

# ---- collection membership
col_collection.objects.link(ob_x)

# ---- scene / render settings (as saved in the file)
scene.frame_start = 1; scene.frame_end = 250; scene.frame_set(32)
scene.render.engine = 'BLENDER_EEVEE_NEXT'
scene.cycles.sampling_pattern = 'TABULATED_SOBOL'
scene.eevee.ray_tracing_options.trace_max_roughness = 0.0
bpy.context.view_layer.update()

# ---- added for rendering (the .blend has no active camera and no usable light): camera, sun
cam_auto = bpy.data.cameras.new('AutoCamera')
cam_auto.lens = 50.0
cam_auto.sensor_width = 36.0
cam_auto.clip_end = 5624.88
ob_auto_camera = bpy.data.objects.new('AutoCamera', cam_auto)
scene.collection.objects.link(ob_auto_camera)
ob_auto_camera.location = (320.507, -384.609, 256.406)
ob_auto_camera.rotation_euler = (1.09748, -7.21219e-08, 0.694738)
scene.camera = ob_auto_camera
light_auto_sun = bpy.data.lights.new('AutoSun', 'SUN')
light_auto_sun.energy = 3.0
light_auto_sun.angle = 0.0523599
ob_auto_sun = bpy.data.objects.new('AutoSun', light_auto_sun)
scene.collection.objects.link(ob_auto_sun)
ob_auto_sun.rotation_euler = (0.872665, 0.174533, 0.523599)
bpy.context.view_layer.update()

